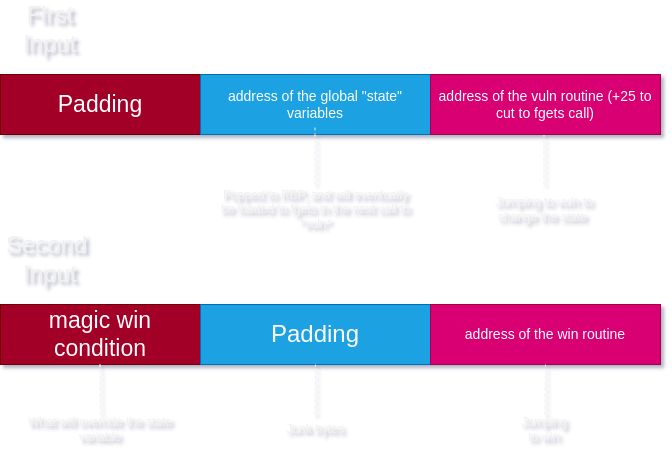

The diagram above was exported from draw.io. Its source (the exported page's mxGraphModel, read from the mxfile embedded in the PNG):
<mxGraphModel dx="880" dy="543" grid="1" gridSize="10" guides="1" tooltips="1" connect="1" arrows="1" fold="1" page="1" pageScale="1" pageWidth="850" pageHeight="1100" math="0" shadow="0">
  <root>
    <mxCell id="0" />
    <mxCell id="1" parent="0" />
    <mxCell id="epVThX6sfKgdXnF_LoFY-1" value="" style="rounded=0;whiteSpace=wrap;html=1;" vertex="1" parent="1">
      <mxGeometry x="40" y="170" width="660" height="60" as="geometry" />
    </mxCell>
    <mxCell id="epVThX6sfKgdXnF_LoFY-2" value="&lt;div&gt;&lt;span style=&quot;background-color: initial;&quot;&gt;&lt;font style=&quot;font-size: 23px;&quot;&gt;Padding&lt;/font&gt;&lt;/span&gt;&lt;br&gt;&lt;/div&gt;" style="rounded=0;whiteSpace=wrap;html=1;fillColor=#a20025;fontColor=#ffffff;strokeColor=#6F0000;" vertex="1" parent="1">
      <mxGeometry x="40" y="170" width="200" height="60" as="geometry" />
    </mxCell>
    <mxCell id="epVThX6sfKgdXnF_LoFY-3" value="&lt;font style=&quot;font-size: 14px;&quot;&gt;address of the global &quot;state&quot; variables&lt;/font&gt;" style="rounded=0;whiteSpace=wrap;html=1;fillColor=#1ba1e2;fontColor=#ffffff;strokeColor=#006EAF;" vertex="1" parent="1">
      <mxGeometry x="240" y="170" width="230" height="60" as="geometry" />
    </mxCell>
    <mxCell id="epVThX6sfKgdXnF_LoFY-4" value="" style="endArrow=none;dashed=1;html=1;rounded=0;entryX=1;entryY=1;entryDx=0;entryDy=0;" edge="1" parent="1">
      <mxGeometry width="50" height="50" relative="1" as="geometry">
        <mxPoint x="583.5" y="280" as="sourcePoint" />
        <mxPoint x="583.5" y="220" as="targetPoint" />
      </mxGeometry>
    </mxCell>
    <mxCell id="epVThX6sfKgdXnF_LoFY-5" value="" style="endArrow=none;dashed=1;html=1;rounded=0;entryX=1;entryY=1;entryDx=0;entryDy=0;" edge="1" parent="1">
      <mxGeometry width="50" height="50" relative="1" as="geometry">
        <mxPoint x="354.5" y="280" as="sourcePoint" />
        <mxPoint x="354.5" y="220" as="targetPoint" />
      </mxGeometry>
    </mxCell>
    <mxCell id="epVThX6sfKgdXnF_LoFY-8" value="Popped to RBP, and will eventually be loaded to fgets in the next call to *vuln*" style="text;html=1;align=center;verticalAlign=middle;whiteSpace=wrap;rounded=0;" vertex="1" parent="1">
      <mxGeometry x="257.5" y="290" width="195" height="30" as="geometry" />
    </mxCell>
    <mxCell id="epVThX6sfKgdXnF_LoFY-10" value="&lt;font style=&quot;font-size: 14px;&quot;&gt;address of the vuln routine (+25 to cut to fgets call)&lt;/font&gt;" style="rounded=0;whiteSpace=wrap;html=1;fillColor=#d80073;fontColor=#ffffff;strokeColor=#A50040;" vertex="1" parent="1">
      <mxGeometry x="470" y="170" width="230" height="60" as="geometry" />
    </mxCell>
    <mxCell id="epVThX6sfKgdXnF_LoFY-14" value="Jumping to vuln to change the state&amp;nbsp;" style="text;html=1;align=center;verticalAlign=middle;whiteSpace=wrap;rounded=0;" vertex="1" parent="1">
      <mxGeometry x="531" y="280" width="106" height="50" as="geometry" />
    </mxCell>
    <mxCell id="epVThX6sfKgdXnF_LoFY-15" value="" style="rounded=0;whiteSpace=wrap;html=1;" vertex="1" parent="1">
      <mxGeometry x="40" y="400" width="660" height="60" as="geometry" />
    </mxCell>
    <mxCell id="epVThX6sfKgdXnF_LoFY-16" value="&lt;div&gt;&lt;span style=&quot;background-color: initial;&quot;&gt;&lt;font style=&quot;font-size: 23px;&quot;&gt;magic win condition&lt;/font&gt;&lt;/span&gt;&lt;br&gt;&lt;/div&gt;" style="rounded=0;whiteSpace=wrap;html=1;fillColor=#a20025;fontColor=#ffffff;strokeColor=#6F0000;" vertex="1" parent="1">
      <mxGeometry x="40" y="400" width="200" height="60" as="geometry" />
    </mxCell>
    <mxCell id="epVThX6sfKgdXnF_LoFY-17" value="&lt;font style=&quot;font-size: 24px;&quot;&gt;Padding&lt;/font&gt;" style="rounded=0;whiteSpace=wrap;html=1;fillColor=#1ba1e2;fontColor=#ffffff;strokeColor=#006EAF;" vertex="1" parent="1">
      <mxGeometry x="240" y="400" width="230" height="60" as="geometry" />
    </mxCell>
    <mxCell id="epVThX6sfKgdXnF_LoFY-19" value="" style="endArrow=none;dashed=1;html=1;rounded=0;entryX=1;entryY=1;entryDx=0;entryDy=0;" edge="1" parent="1">
      <mxGeometry width="50" height="50" relative="1" as="geometry">
        <mxPoint x="140" y="510" as="sourcePoint" />
        <mxPoint x="139.5" y="460" as="targetPoint" />
      </mxGeometry>
    </mxCell>
    <mxCell id="epVThX6sfKgdXnF_LoFY-21" value="Junk bytes" style="text;html=1;align=center;verticalAlign=middle;whiteSpace=wrap;rounded=0;" vertex="1" parent="1">
      <mxGeometry x="325" y="510" width="60" height="30" as="geometry" />
    </mxCell>
    <mxCell id="epVThX6sfKgdXnF_LoFY-22" value="&lt;font style=&quot;font-size: 14px;&quot;&gt;address of the win routine&lt;/font&gt;" style="rounded=0;whiteSpace=wrap;html=1;fillColor=#d80073;fontColor=#ffffff;strokeColor=#A50040;" vertex="1" parent="1">
      <mxGeometry x="470" y="400" width="230" height="60" as="geometry" />
    </mxCell>
    <mxCell id="epVThX6sfKgdXnF_LoFY-24" value="" style="endArrow=none;dashed=1;html=1;rounded=0;entryX=0.5;entryY=1;entryDx=0;entryDy=0;" edge="1" parent="1" target="epVThX6sfKgdXnF_LoFY-22">
      <mxGeometry width="50" height="50" relative="1" as="geometry">
        <mxPoint x="584.5" y="510" as="sourcePoint" />
        <mxPoint x="584.5" y="450" as="targetPoint" />
      </mxGeometry>
    </mxCell>
    <mxCell id="epVThX6sfKgdXnF_LoFY-26" value="Jumping to win" style="text;html=1;align=center;verticalAlign=middle;whiteSpace=wrap;rounded=0;" vertex="1" parent="1">
      <mxGeometry x="554" y="510" width="60" height="30" as="geometry" />
    </mxCell>
    <mxCell id="epVThX6sfKgdXnF_LoFY-27" value="&lt;font style=&quot;font-size: 24px;&quot;&gt;Second&amp;nbsp;&lt;/font&gt;&lt;div&gt;&lt;font style=&quot;font-size: 24px;&quot;&gt;Input&lt;/font&gt;&lt;/div&gt;" style="text;html=1;align=center;verticalAlign=middle;whiteSpace=wrap;rounded=0;strokeWidth=1;" vertex="1" parent="1">
      <mxGeometry x="60" y="340" width="60" height="30" as="geometry" />
    </mxCell>
    <mxCell id="epVThX6sfKgdXnF_LoFY-28" value="" style="endArrow=none;dashed=1;html=1;rounded=0;entryX=0.5;entryY=1;entryDx=0;entryDy=0;" edge="1" parent="1" target="epVThX6sfKgdXnF_LoFY-17">
      <mxGeometry width="50" height="50" relative="1" as="geometry">
        <mxPoint x="354.5" y="510" as="sourcePoint" />
        <mxPoint x="354.5" y="450" as="targetPoint" />
      </mxGeometry>
    </mxCell>
    <mxCell id="epVThX6sfKgdXnF_LoFY-32" value="What will override the state variable" style="text;html=1;align=center;verticalAlign=middle;whiteSpace=wrap;rounded=0;" vertex="1" parent="1">
      <mxGeometry x="60" y="510" width="160" height="30" as="geometry" />
    </mxCell>
    <mxCell id="epVThX6sfKgdXnF_LoFY-33" value="&lt;font style=&quot;font-size: 24px;&quot;&gt;First Input&lt;/font&gt;" style="text;html=1;align=center;verticalAlign=middle;whiteSpace=wrap;rounded=0;strokeWidth=1;" vertex="1" parent="1">
      <mxGeometry x="60" y="110" width="60" height="30" as="geometry" />
    </mxCell>
  </root>
</mxGraphModel>